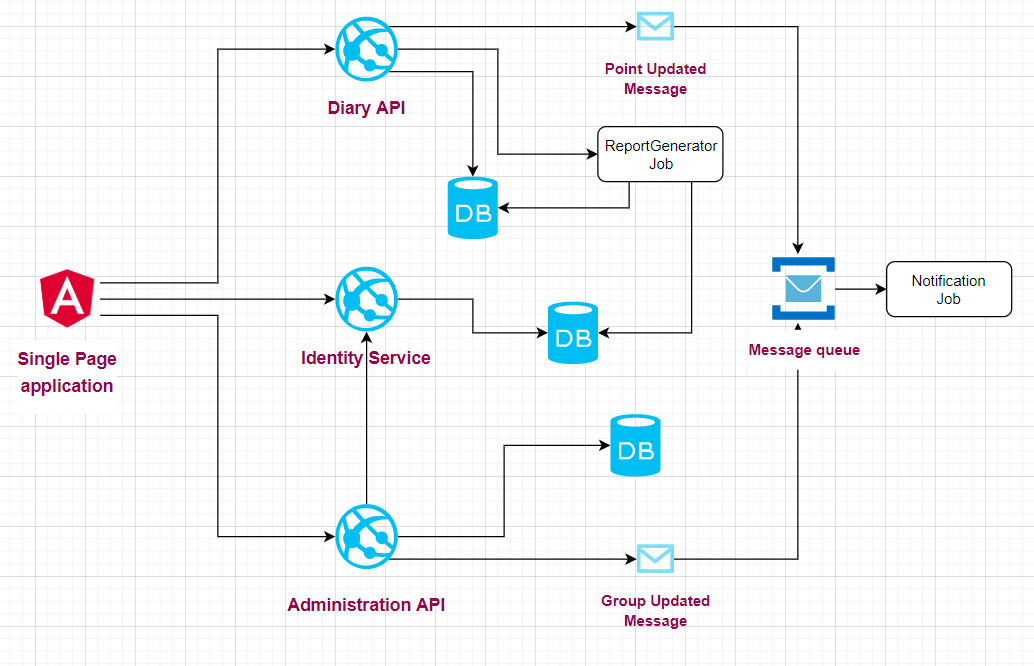

The diagram above was exported from draw.io. Its source (the exported page's mxGraphModel, read from the mxfile embedded in the PNG):
<mxGraphModel dx="1038" dy="499" grid="1" gridSize="10" guides="1" tooltips="1" connect="1" arrows="1" fold="1" page="1" pageScale="1" pageWidth="850" pageHeight="1100" math="0" shadow="0">
  <root>
    <mxCell id="0" />
    <mxCell id="1" parent="0" />
    <mxCell id="JFi30URo2pavTS2ZVlEj-23" style="edgeStyle=orthogonalEdgeStyle;rounded=0;orthogonalLoop=1;jettySize=auto;html=1;exitX=1;exitY=0.5;exitDx=0;exitDy=0;exitPerimeter=0;entryX=0;entryY=0.5;entryDx=0;entryDy=0;entryPerimeter=0;" parent="1" source="JFi30URo2pavTS2ZVlEj-3" target="JFi30URo2pavTS2ZVlEj-6" edge="1">
      <mxGeometry relative="1" as="geometry" />
    </mxCell>
    <mxCell id="JFi30URo2pavTS2ZVlEj-3" value="&lt;h3 style=&quot;line-height: 0%&quot;&gt;&lt;font color=&quot;#99004d&quot;&gt;Identity Service&lt;/font&gt;&lt;/h3&gt;" style="verticalLabelPosition=bottom;html=1;verticalAlign=top;align=center;strokeColor=none;fillColor=#00BEF2;shape=mxgraph.azure.azure_website;pointerEvents=1;" parent="1" vertex="1">
      <mxGeometry x="294" y="432" width="50" height="52" as="geometry" />
    </mxCell>
    <mxCell id="JFi30URo2pavTS2ZVlEj-6" value="" style="verticalLabelPosition=bottom;html=1;verticalAlign=top;align=center;strokeColor=none;fillColor=#00BEF2;shape=mxgraph.azure.database;" parent="1" vertex="1">
      <mxGeometry x="520" y="433" width="40" height="50" as="geometry" />
    </mxCell>
    <mxCell id="JFi30URo2pavTS2ZVlEj-29" style="edgeStyle=orthogonalEdgeStyle;rounded=0;orthogonalLoop=1;jettySize=auto;html=1;exitX=1;exitY=0.5;exitDx=0;exitDy=0;exitPerimeter=0;entryX=0.4;entryY=-0.06;entryDx=0;entryDy=0;entryPerimeter=0;" parent="1" source="JFi30URo2pavTS2ZVlEj-7" target="JFi30URo2pavTS2ZVlEj-13" edge="1">
      <mxGeometry relative="1" as="geometry" />
    </mxCell>
    <mxCell id="JFi30URo2pavTS2ZVlEj-7" value="&lt;h4 style=&quot;line-height: 0%&quot;&gt;&lt;font color=&quot;#99004d&quot;&gt;Point Updated&lt;/font&gt;&lt;/h4&gt;&lt;h4 style=&quot;line-height: 0%&quot;&gt;&lt;font color=&quot;#99004d&quot;&gt;Message&lt;/font&gt;&lt;/h4&gt;" style="verticalLabelPosition=bottom;html=1;verticalAlign=top;align=center;strokeColor=none;fillColor=#00BEF2;shape=mxgraph.azure.message;pointerEvents=1;" parent="1" vertex="1">
      <mxGeometry x="521" y="228" width="30" height="23" as="geometry" />
    </mxCell>
    <mxCell id="JFi30URo2pavTS2ZVlEj-28" style="edgeStyle=orthogonalEdgeStyle;rounded=0;orthogonalLoop=1;jettySize=auto;html=1;exitX=1;exitY=0.5;exitDx=0;exitDy=0;exitPerimeter=0;" parent="1" source="JFi30URo2pavTS2ZVlEj-8" edge="1">
      <mxGeometry relative="1" as="geometry">
        <mxPoint x="650" y="477" as="targetPoint" />
      </mxGeometry>
    </mxCell>
    <mxCell id="JFi30URo2pavTS2ZVlEj-8" value="&lt;h4 style=&quot;line-height: 0px&quot;&gt;&lt;font color=&quot;#99004d&quot;&gt;Group Updated&lt;/font&gt;&lt;/h4&gt;&lt;h4 style=&quot;line-height: 0px&quot;&gt;&lt;font color=&quot;#99004d&quot;&gt;Message&lt;/font&gt;&lt;/h4&gt;" style="verticalLabelPosition=bottom;html=1;verticalAlign=top;align=center;strokeColor=none;fillColor=#00BEF2;shape=mxgraph.azure.message;pointerEvents=1;" parent="1" vertex="1">
      <mxGeometry x="521" y="654" width="30" height="23" as="geometry" />
    </mxCell>
    <mxCell id="JFi30URo2pavTS2ZVlEj-33" style="edgeStyle=orthogonalEdgeStyle;rounded=0;orthogonalLoop=1;jettySize=auto;html=1;entryX=0;entryY=0.5;entryDx=0;entryDy=0;" parent="1" source="JFi30URo2pavTS2ZVlEj-13" target="JFi30URo2pavTS2ZVlEj-30" edge="1">
      <mxGeometry relative="1" as="geometry" />
    </mxCell>
    <mxCell id="JFi30URo2pavTS2ZVlEj-13" value="&lt;h4 style=&quot;line-height: 0px&quot;&gt;&lt;font color=&quot;#99004d&quot;&gt;Message queue&lt;/font&gt;&lt;/h4&gt;" style="aspect=fixed;html=1;points=[];align=center;image;fontSize=12;image=img/lib/mscae/Service_Bus.svg;" parent="1" vertex="1">
      <mxGeometry x="630" y="425" width="50" height="50" as="geometry" />
    </mxCell>
    <mxCell id="JFi30URo2pavTS2ZVlEj-18" style="edgeStyle=orthogonalEdgeStyle;rounded=0;orthogonalLoop=1;jettySize=auto;html=1;exitX=1;exitY=0.25;exitDx=0;exitDy=0;entryX=0;entryY=0.5;entryDx=0;entryDy=0;entryPerimeter=0;" parent="1" source="JFi30URo2pavTS2ZVlEj-14" target="JFi30URo2pavTS2ZVlEj-16" edge="1">
      <mxGeometry relative="1" as="geometry" />
    </mxCell>
    <mxCell id="JFi30URo2pavTS2ZVlEj-19" style="edgeStyle=orthogonalEdgeStyle;rounded=0;orthogonalLoop=1;jettySize=auto;html=1;exitX=1;exitY=0.5;exitDx=0;exitDy=0;entryX=0;entryY=0.5;entryDx=0;entryDy=0;entryPerimeter=0;" parent="1" source="JFi30URo2pavTS2ZVlEj-14" target="JFi30URo2pavTS2ZVlEj-3" edge="1">
      <mxGeometry relative="1" as="geometry" />
    </mxCell>
    <mxCell id="JFi30URo2pavTS2ZVlEj-20" style="edgeStyle=orthogonalEdgeStyle;rounded=0;orthogonalLoop=1;jettySize=auto;html=1;exitX=1;exitY=0.75;exitDx=0;exitDy=0;entryX=0;entryY=0.5;entryDx=0;entryDy=0;entryPerimeter=0;" parent="1" source="JFi30URo2pavTS2ZVlEj-14" target="JFi30URo2pavTS2ZVlEj-15" edge="1">
      <mxGeometry relative="1" as="geometry" />
    </mxCell>
    <mxCell id="JFi30URo2pavTS2ZVlEj-14" value="&lt;h3 style=&quot;line-height: 0%&quot;&gt;&lt;font color=&quot;#99004d&quot;&gt;Single Page&lt;/font&gt;&lt;/h3&gt;&lt;h3&gt;&lt;font color=&quot;#99004d&quot; style=&quot;line-height: 120%&quot;&gt;application&lt;/font&gt;&lt;/h3&gt;" style="shape=image;html=1;verticalAlign=top;verticalLabelPosition=bottom;labelBackgroundColor=#ffffff;imageAspect=0;aspect=fixed;image=https://cdn4.iconfinder.com/data/icons/logos-and-brands/512/21_Angular_logo_logos-128.png" parent="1" vertex="1">
      <mxGeometry x="40" y="432" width="52" height="52" as="geometry" />
    </mxCell>
    <mxCell id="JFi30URo2pavTS2ZVlEj-22" style="edgeStyle=orthogonalEdgeStyle;rounded=0;orthogonalLoop=1;jettySize=auto;html=1;exitX=0.855;exitY=0.855;exitDx=0;exitDy=0;exitPerimeter=0;entryX=0;entryY=0.5;entryDx=0;entryDy=0;entryPerimeter=0;" parent="1" source="JFi30URo2pavTS2ZVlEj-15" target="JFi30URo2pavTS2ZVlEj-8" edge="1">
      <mxGeometry relative="1" as="geometry" />
    </mxCell>
    <mxCell id="JFi30URo2pavTS2ZVlEj-25" style="edgeStyle=orthogonalEdgeStyle;rounded=0;orthogonalLoop=1;jettySize=auto;html=1;exitX=0.145;exitY=0.145;exitDx=0;exitDy=0;exitPerimeter=0;entryX=0.5;entryY=1;entryDx=0;entryDy=0;entryPerimeter=0;" parent="1" source="JFi30URo2pavTS2ZVlEj-15" target="JFi30URo2pavTS2ZVlEj-3" edge="1">
      <mxGeometry relative="1" as="geometry" />
    </mxCell>
    <mxCell id="JFi30URo2pavTS2ZVlEj-27" style="edgeStyle=orthogonalEdgeStyle;rounded=0;orthogonalLoop=1;jettySize=auto;html=1;exitX=0.855;exitY=0.145;exitDx=0;exitDy=0;exitPerimeter=0;entryX=0;entryY=0.9;entryDx=0;entryDy=0;entryPerimeter=0;" parent="1" source="JFi30URo2pavTS2ZVlEj-15" target="JFi30URo2pavTS2ZVlEj-6" edge="1">
      <mxGeometry relative="1" as="geometry" />
    </mxCell>
    <mxCell id="JFi30URo2pavTS2ZVlEj-15" value="&lt;h3&gt;&lt;font color=&quot;#99004d&quot; style=&quot;line-height: 0%&quot;&gt;Administration API&lt;/font&gt;&lt;/h3&gt;" style="verticalLabelPosition=bottom;html=1;verticalAlign=top;align=center;strokeColor=none;fillColor=#00BEF2;shape=mxgraph.azure.azure_website;pointerEvents=1;" parent="1" vertex="1">
      <mxGeometry x="280" y="622" width="50" height="52" as="geometry" />
    </mxCell>
    <mxCell id="JFi30URo2pavTS2ZVlEj-21" style="edgeStyle=orthogonalEdgeStyle;rounded=0;orthogonalLoop=1;jettySize=auto;html=1;exitX=0.855;exitY=0.145;exitDx=0;exitDy=0;exitPerimeter=0;entryX=0;entryY=0.5;entryDx=0;entryDy=0;entryPerimeter=0;" parent="1" source="JFi30URo2pavTS2ZVlEj-16" target="JFi30URo2pavTS2ZVlEj-7" edge="1">
      <mxGeometry relative="1" as="geometry" />
    </mxCell>
    <mxCell id="JFi30URo2pavTS2ZVlEj-26" style="edgeStyle=orthogonalEdgeStyle;rounded=0;orthogonalLoop=1;jettySize=auto;html=1;exitX=0.855;exitY=0.855;exitDx=0;exitDy=0;exitPerimeter=0;entryX=0;entryY=0.1;entryDx=0;entryDy=0;entryPerimeter=0;" parent="1" source="JFi30URo2pavTS2ZVlEj-16" target="JFi30URo2pavTS2ZVlEj-6" edge="1">
      <mxGeometry relative="1" as="geometry">
        <Array as="points">
          <mxPoint x="390" y="276" />
          <mxPoint x="390" y="438" />
        </Array>
      </mxGeometry>
    </mxCell>
    <mxCell id="rxx0MNh5nKxVQodUQaFh-1" style="edgeStyle=orthogonalEdgeStyle;rounded=0;orthogonalLoop=1;jettySize=auto;html=1;exitX=1;exitY=0.5;exitDx=0;exitDy=0;exitPerimeter=0;entryX=0;entryY=0.5;entryDx=0;entryDy=0;" parent="1" source="JFi30URo2pavTS2ZVlEj-16" target="JFi30URo2pavTS2ZVlEj-31" edge="1">
      <mxGeometry relative="1" as="geometry" />
    </mxCell>
    <mxCell id="JFi30URo2pavTS2ZVlEj-16" value="&lt;h3 style=&quot;line-height: 0%&quot;&gt;&lt;font color=&quot;#99004d&quot;&gt;Diary API&lt;/font&gt;&lt;/h3&gt;&lt;p style=&quot;line-height: 210%&quot;&gt;&lt;/p&gt;&lt;p&gt;&lt;/p&gt;" style="verticalLabelPosition=bottom;html=1;verticalAlign=top;align=center;strokeColor=none;fillColor=#00BEF2;shape=mxgraph.azure.azure_website;pointerEvents=1;" parent="1" vertex="1">
      <mxGeometry x="280" y="232" width="50" height="52" as="geometry" />
    </mxCell>
    <mxCell id="JFi30URo2pavTS2ZVlEj-30" value="Notification&lt;br&gt;Job" style="rounded=1;whiteSpace=wrap;html=1;" parent="1" vertex="1">
      <mxGeometry x="721" y="428" width="100" height="44" as="geometry" />
    </mxCell>
    <mxCell id="JFi30URo2pavTS2ZVlEj-32" style="edgeStyle=orthogonalEdgeStyle;rounded=0;orthogonalLoop=1;jettySize=auto;html=1;entryX=0.5;entryY=0;entryDx=0;entryDy=0;entryPerimeter=0;" parent="1" source="JFi30URo2pavTS2ZVlEj-31" target="JFi30URo2pavTS2ZVlEj-6" edge="1">
      <mxGeometry relative="1" as="geometry" />
    </mxCell>
    <mxCell id="JFi30URo2pavTS2ZVlEj-31" value="ReportGenerator&lt;br&gt;Job" style="rounded=1;whiteSpace=wrap;html=1;" parent="1" vertex="1">
      <mxGeometry x="490" y="320" width="100" height="44" as="geometry" />
    </mxCell>
  </root>
</mxGraphModel>